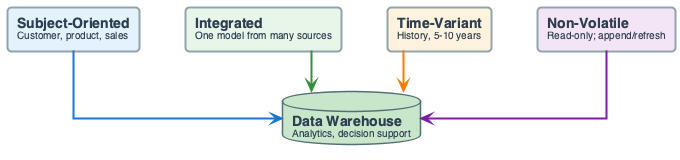

The diagram above was rendered by PlantUML. Its source (embedded in the PNG):
@startuml
'=================================================
' INMON DWH - Four characteristics feed DWH
' Short labels; flow into central node
'=================================================

top to bottom direction
skinparam linetype ortho
skinparam shadowing false
skinparam roundcorner 8
skinparam handwritten false
skinparam nodesep 45
skinparam ranksep 40

skinparam defaultFontName "Segoe UI, Helvetica, sans-serif"
skinparam defaultFontSize 16
skinparam defaultFontColor #2C3E50

skinparam rectangle {
    BackgroundColor #F8F9FA
    BorderColor #90A4AE
    BorderThickness 2
    FontSize 14
    Padding 12
}
skinparam database {
    BackgroundColor #ECEFF1
    BorderColor #546E7A
    BorderThickness 1.5
    FontSize 14
}
skinparam arrow {
    Color #607D8B
    Thickness 2.5
    FontSize 11
}

rectangle "**Subject-Oriented**\n<size:10>Customer, product, sales</size>" as SUBJ #E3F2FD
rectangle "**Integrated**\n<size:10>One model from many sources</size>" as INT #E8F5E9
rectangle "**Time-Variant**\n<size:10>History, 5-10 years</size>" as TIME #FFF3E0
rectangle "**Non-Volatile**\n<size:10>Read-only; append/refresh</size>" as NONV #F3E5F5

database "**Data Warehouse**\n<size:10>Analytics, decision support</size>" as DWH #C8E6C9

SUBJ -down[#1976D2,thickness=2]-> DWH
INT -down[#388E3C,thickness=2]-> DWH
TIME -down[#F57C00,thickness=2]-> DWH
NONV -down[#7B1FA2,thickness=2]-> DWH

@enduml